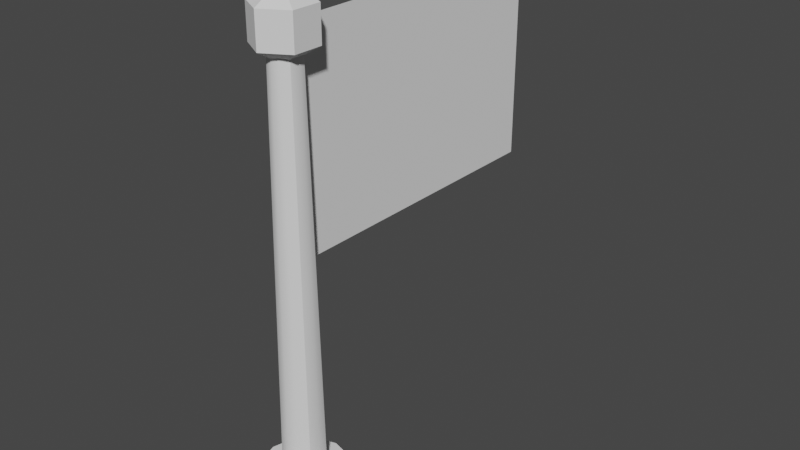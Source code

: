 # Source: flagpole.blend  (saved by Blender 3.4.6; exported with 4.5.12 LTS)
import bpy
from mathutils import Matrix  # noqa: F401  (used for matrix-valued properties, if any)

bpy.ops.wm.read_factory_settings(use_empty=True)
scene = bpy.context.scene
scene.name = 'Scene'

# ---- collections
col_collection = bpy.data.collections.new('Collection'); scene.collection.children.link(col_collection)

# ---- node groups
ng_auto_smooth = bpy.data.node_groups.new('Auto Smooth', 'GeometryNodeTree')
_s = ng_auto_smooth.interface.new_socket(name='Geometry', in_out='OUTPUT', socket_type='NodeSocketGeometry')
_s = ng_auto_smooth.interface.new_socket(name='Geometry', in_out='INPUT', socket_type='NodeSocketGeometry')
_s = ng_auto_smooth.interface.new_socket(name='Angle', in_out='INPUT', socket_type='NodeSocketFloat')
_s.subtype = 'ANGLE'
_s.min_value = 0.0
_s.max_value = 3.142
ng_auto_smooth.is_modifier = True
_N = ng_auto_smooth.nodes; _L = ng_auto_smooth.links
n0 = _N.new('NodeGroupOutput'); n0.name = 'Group Output'; n0.location = (480, -100)
n1 = _N.new('NodeGroupInput'); n1.name = 'Group Input'; n1.location = (-420, -300)
n2 = _N.new('NodeGroupInput'); n2.name = 'Group Input.001'; n2.location = (-60, -100)
n3 = _N.new('GeometryNodeSetShadeSmooth'); n3.name = 'Set Shade Smooth'; n3.location = (120, -100)
n3.domain = 'EDGE'
n4 = _N.new('GeometryNodeSetShadeSmooth'); n4.name = 'Set Shade Smooth.001'; n4.location = (300, -100)
n5 = _N.new('GeometryNodeInputMeshEdgeAngle'); n5.name = 'Edge Angle'; n5.location = (-420, -220)
n6 = _N.new('GeometryNodeInputEdgeSmooth'); n6.name = 'Is Edge Smooth'; n6.location = (-60, -160)
n7 = _N.new('GeometryNodeInputShadeSmooth'); n7.name = 'Is Face Smooth'; n7.location = (-240, -340)
n8 = _N.new('FunctionNodeBooleanMath'); n8.name = 'Boolean Math'; n8.location = (-60, -220)
n9 = _N.new('FunctionNodeCompare'); n9.name = 'Compare'; n9.location = (-240, -180)
n9.operation = 'LESS_EQUAL'
_L.new(n5.outputs[0], n9.inputs[0])
_L.new(n4.outputs[0], n0.inputs[0])
_L.new(n1.outputs[1], n9.inputs[1])
_L.new(n9.outputs[0], n8.inputs[0])
_L.new(n7.outputs[0], n8.inputs[1])
_L.new(n2.outputs[0], n3.inputs[0])
_L.new(n6.outputs[0], n3.inputs[1])
_L.new(n3.outputs[0], n4.inputs[0])
_L.new(n8.outputs[0], n3.inputs[2])
n0.is_active_output = True

# ---- world
world_world = bpy.data.worlds.new('World'); scene.world = world_world
world_world.use_nodes = True; world_world.node_tree.nodes.clear()
_N = world_world.node_tree.nodes; _L = world_world.node_tree.links
n0 = _N.new('ShaderNodeOutputWorld'); n0.name = 'World Output'; n0.location = (300, 300)
n1 = _N.new('ShaderNodeBackground'); n1.name = 'Background'; n1.location = (10, 300)
n1.inputs[0].default_value = (0.05088, 0.05088, 0.05088, 1.0)
_L.new(n1.outputs[0], n0.inputs[0])
n0.is_active_output = True
world_world.color = (0.05088, 0.05088, 0.05088)
world_world.use_sun_shadow = False
world_world.sun_shadow_jitter_overblur = 0.0

# ---- meshes
me_cylinder = bpy.data.meshes.new('Cylinder')
me_cylinder.from_pydata([(0.0, 0.2, 0.0), (0.0, 0.1386, 2.22), (0.12, 0.06928, 2.38), (6.785e-10, 0.1002, 0.3), (0.1, 0.1732, 0.0), (0.12, 0.06928, 2.22), (0.12, -0.06928, 2.38), (0.05011, 0.08679, 0.3), (0.12, -0.06928, 2.22), (0.1732, 0.1, 0.0), (0.08679, 0.05011, 0.3), (-2.235e-08, -0.1386, 2.38), (0.2, 0.0, 0.0), (-2.235e-08, -0.1386, 2.22), (0.1002, 0.0, 0.3), (0.1732, -0.1, 0.0), (0.0, 0.0, 2.46), (0.08679, -0.05011, 0.3), (-0.12, -0.06928, 2.38), (0.1, -0.1732, 0.0), (-0.12, -0.06928, 2.22), (0.05011, -0.08679, 0.3), (-0.12, 0.06928, 2.38), (0.0, -0.2, 0.0), (-0.12, 0.06928, 2.22), (4.47e-08, 0.1386, 2.38), (6.785e-10, -0.1002, 0.3), (-0.1, -0.1732, 0.0), (-0.05011, -0.08679, 0.3), (-0.1732, -0.1, 0.0), (-0.08679, -0.05011, 0.3), (-0.2, 0.0, 0.0), (-0.1002, 0.0, 0.3), (-0.1732, 0.1, 0.0), (-0.08679, 0.05011, 0.3), (-0.1, 0.1732, 0.0), (-0.05011, 0.08679, 0.3), (0.1, 0.1732, 0.3), (0.0, 0.2, 0.3), (0.1732, 0.1, 0.3), (0.2, 0.0, 0.3), (0.1732, -0.1, 0.3), (0.1, -0.1732, 0.3), (0.0, -0.2, 0.3), (-0.1, -0.1732, 0.3), (-0.1732, -0.1, 0.3), (-0.2, 0.0, 0.3), (-0.1732, 0.1, 0.3), (-0.1, 0.1732, 0.3), (0.03535, 0.06123, 2.187), (-0.06132, -0.0354, 2.181), (-0.07071, 0.0, 2.187), (0.03535, -0.06123, 2.187), (0.06132, 0.0354, 2.181), (0.07071, 0.0, 2.187), (-1.142e-08, -0.0708, 2.181), (-0.03535, -0.06123, 2.187), (-0.06132, 0.0354, 2.181), (-0.03535, 0.06123, 2.187), (0.06132, -0.0354, 2.181), (0.0, 0.0708, 2.181)], [], [(0, 38, 37, 4), (4, 37, 39, 9), (9, 39, 40, 12), (12, 40, 41, 15), (15, 41, 42, 19), (19, 42, 43, 23), (23, 43, 44, 27), (27, 44, 45, 29), (29, 45, 46, 31), (31, 46, 47, 33), (10, 7, 49, 53), (33, 47, 48, 35), (35, 48, 38, 0), (35, 0, 4, 9, 12, 15, 19, 23, 27, 29, 31, 33), (3, 7, 37, 38), (7, 10, 39, 37), (10, 14, 40, 39), (14, 17, 41, 40), (17, 21, 42, 41), (21, 26, 43, 42), (26, 28, 44, 43), (28, 30, 45, 44), (30, 32, 46, 45), (32, 34, 47, 46), (34, 36, 48, 47), (36, 3, 38, 48), (32, 30, 50, 51), (55, 26, 21, 52), (34, 32, 51, 57), (56, 28, 26, 55), (59, 17, 14, 54), (36, 34, 57, 58), (7, 3, 60, 49), (50, 30, 28, 56), (52, 21, 17, 59), (3, 36, 58, 60), (60, 1, 5, 53, 49), (1, 25, 2, 5), (25, 16, 2), (59, 54, 53, 5, 8), (5, 2, 6, 8), (2, 16, 6), (59, 8, 13, 55, 52), (8, 6, 11, 13), (6, 16, 11), (13, 20, 50, 56, 55), (13, 11, 18, 20), (11, 16, 18), (50, 20, 24, 57, 51), (20, 18, 22, 24), (18, 16, 22), (24, 1, 60, 58, 57), (24, 22, 25, 1), (22, 16, 25), (14, 10, 53, 54)])
me_cylinder.polygons.foreach_set('use_smooth', [1, 1, 1, 1, 1, 1, 1, 1, 1, 1, 1, 1, 1, 1, 1, 1, 1, 1, 1, 1, 1, 1, 1, 1, 1, 1, 1, 1, 1, 1, 1, 1, 1, 1, 1, 1, 0, 0, 0, 1, 0, 0, 0, 0, 0, 0, 0, 0, 0, 0, 0, 0, 0, 0, 1])
me_cylinder.polygons.foreach_set('material_index', [0, 0, 0, 0, 0, 0, 0, 0, 0, 0, 0, 0, 0, 0, 0, 0, 0, 0, 0, 0, 0, 0, 0, 0, 0, 0, 0, 0, 0, 0, 0, 0, 0, 0, 0, 0, 568, 568, 568, 0, 568, 568, 568, 568, 568, 568, 568, 568, 568, 568, 568, 568, 568, 568, 0])
_uv = me_cylinder.uv_layers.new(name='UVMap')
_uv.uv.foreach_set('vector', [1.0, 0.5, 1.0, 1.0, 0.9167, 1.0, 0.9167, 0.5, 0.9167, 0.5, 0.9167, 1.0, 0.8333, 1.0, 0.8333, 0.5, 0.8333, 0.5, 0.8333, 1.0, 0.75, 1.0, 0.75, 0.5, 0.75, 0.5, 0.75, 1.0, 0.6667, 1.0, 0.6667, 0.5, 0.6667, 0.5, 0.6667, 1.0, 0.5833, 1.0, 0.5833, 0.5, 0.5833, 0.5, 0.5833, 1.0, 0.5, 1.0, 0.5, 0.5, 0.5, 0.5, 0.5, 1.0, 0.4167, 1.0, 0.4167, 0.5, 0.4167, 0.5, 0.4167, 1.0, 0.3333, 1.0, 0.3333, 0.5, 0.3333, 0.5, 0.3333, 1.0, 0.25, 1.0, 0.25, 0.5, 0.25, 0.5, 0.25, 1.0, 0.1667, 1.0, 0.1667, 0.5, 0.3933, 0.3327, 0.3327, 0.3933, 0.3327, 0.3933, 0.3933, 0.3327, 0.1667, 0.5, 0.1667, 1.0, 0.08333, 1.0, 0.08333, 0.5, 0.08333, 0.5, 0.08333, 1.0, 7.451e-08, 1.0, 7.451e-08, 0.5, 0.63, 0.4578, 0.75, 0.49, 0.87, 0.4578, 0.9578, 0.37, 0.99, 0.25, 0.9578, 0.13, 0.87, 0.04215, 0.75, 0.01, 0.63, 0.04215, 0.5422, 0.13, 0.51, 0.25, 0.5422, 0.37, 0.25, 0.4155, 0.3327, 0.3933, 0.37, 0.4578, 0.25, 0.49, 0.3327, 0.3933, 0.3933, 0.3327, 0.4578, 0.37, 0.37, 0.4578, 0.3933, 0.3327, 0.4155, 0.25, 0.49, 0.25, 0.4578, 0.37, 0.4155, 0.25, 0.3933, 0.1673, 0.4578, 0.13, 0.49, 0.25, 0.3933, 0.1673, 0.3327, 0.1067, 0.37, 0.04215, 0.4578, 0.13, 0.3327, 0.1067, 0.25, 0.08454, 0.25, 0.01, 0.37, 0.04215, 0.25, 0.08454, 0.1673, 0.1067, 0.13, 0.04215, 0.25, 0.01, 0.1673, 0.1067, 0.1067, 0.1673, 0.04215, 0.13, 0.13, 0.04215, 0.1067, 0.1673, 0.08454, 0.25, 0.01, 0.25, 0.04215, 0.13, 0.08454, 0.25, 0.1067, 0.3327, 0.04215, 0.37, 0.01, 0.25, 0.1067, 0.3327, 0.1673, 0.3933, 0.13, 0.4578, 0.04215, 0.37, 0.1673, 0.3933, 0.25, 0.4155, 0.25, 0.49, 0.13, 0.4578, 0.08454, 0.25, 0.1067, 0.1673, 0.1067, 0.1673, 0.08454, 0.25, 0.25, 0.08454, 0.25, 0.08454, 0.3327, 0.1067, 0.3327, 0.1067, 0.1067, 0.3327, 0.08454, 0.25, 0.08454, 0.25, 0.1067, 0.3327, 0.1673, 0.1067, 0.1673, 0.1067, 0.25, 0.08454, 0.25, 0.08454, 0.3933, 0.1673, 0.3933, 0.1673, 0.4155, 0.25, 0.4155, 0.25, 0.1673, 0.3933, 0.1067, 0.3327, 0.1067, 0.3327, 0.1673, 0.3933, 0.3327, 0.3933, 0.25, 0.4155, 0.25, 0.4155, 0.3327, 0.3933, 0.1067, 0.1673, 0.1067, 0.1673, 0.1673, 0.1067, 0.1673, 0.1067, 0.3327, 0.1067, 0.3327, 0.1067, 0.3933, 0.1673, 0.3933, 0.1673, 0.25, 0.4155, 0.1673, 0.3933, 0.1673, 0.3933, 0.25, 0.4155, 0.6259, 0.1703, 0.6667, 0.3333, 0.5, 0.3333, 0.5408, 0.1703, 0.5833, 0.1964, 0.6667, 0.3333, 0.6667, 0.6667, 0.5, 0.6667, 0.5, 0.3333, 0.6667, 0.6667, 0.5833, 1.0, 0.5, 0.6667, 0.3933, 0.1673, 0.4155, 0.25, 0.5408, 0.1703, 0.5, 0.3333, 0.3333, 0.3333, 0.5, 0.3333, 0.5, 0.6667, 0.3333, 0.6667, 0.3333, 0.3333, 0.5, 0.6667, 0.4167, 1.0, 0.3333, 0.6667, 0.2926, 0.1703, 0.3333, 0.3333, 0.1667, 0.3333, 0.2074, 0.1703, 0.25, 0.1964, 0.3333, 0.3333, 0.3333, 0.6667, 0.1667, 0.6667, 0.1667, 0.3333, 0.3333, 0.6667, 0.25, 1.0, 0.1667, 0.6667, 0.1667, 0.3333, 0.0, 0.3333, 0.04075, 0.1703, 0.08333, 0.1964, 0.1259, 0.1703, 0.1667, 0.3333, 0.1667, 0.6667, 0.0, 0.6667, 0.0, 0.3333, 0.1667, 0.6667, 0.08333, 1.0, 0.0, 0.6667, 0.9592, 0.1703, 1.0, 0.3333, 0.8333, 0.3333, 0.8741, 0.1703, 0.9167, 0.1964, 1.0, 0.3333, 1.0, 0.6667, 0.8333, 0.6667, 0.8333, 0.3333, 1.0, 0.6667, 0.9167, 1.0, 0.8333, 0.6667, 0.8333, 0.3333, 0.6667, 0.3333, 0.7074, 0.1703, 0.75, 0.1964, 0.7926, 0.1703, 0.8333, 0.3333, 0.8333, 0.6667, 0.6667, 0.6667, 0.6667, 0.3333, 0.8333, 0.6667, 0.75, 1.0, 0.6667, 0.6667, 0.4155, 0.25, 0.3933, 0.3327, 0.3933, 0.3327, 0.4155, 0.25])
me_cylinder.update()
me_plane = bpy.data.meshes.new('Plane')
me_plane.from_pydata([(-3.464e-08, 0.0, 2.3), (4.085e-08, 0.0, 1.3), (-3.464e-08, 1.5, 2.3), (4.085e-08, 1.5, 1.3), (-3.464e-08, 1.35, 2.3), (-3.464e-08, 1.2, 2.3), (-3.464e-08, 1.05, 2.3), (-3.464e-08, 0.9, 2.3), (-3.464e-08, 0.75, 2.3), (-3.464e-08, 0.6, 2.3), (-3.464e-08, 0.45, 2.3), (-3.464e-08, 0.3, 2.3), (-3.464e-08, 0.15, 2.3), (4.085e-08, 0.15, 1.3), (4.085e-08, 0.3, 1.3), (4.085e-08, 0.45, 1.3), (4.085e-08, 0.6, 1.3), (4.085e-08, 0.75, 1.3), (4.085e-08, 0.9, 1.3), (4.085e-08, 1.05, 1.3), (4.085e-08, 1.2, 1.3), (4.085e-08, 1.35, 1.3), (-2.386e-08, 0.0, 2.157), (-1.307e-08, 0.0, 2.014), (-2.288e-09, 0.0, 1.871), (8.497e-09, 0.0, 1.729), (1.928e-08, 0.0, 1.586), (3.007e-08, 0.0, 1.443), (3.007e-08, 1.5, 1.443), (1.928e-08, 1.5, 1.586), (8.497e-09, 1.5, 1.729), (-2.288e-09, 1.5, 1.871), (-1.307e-08, 1.5, 2.014), (-2.386e-08, 1.5, 2.157), (3.007e-08, 0.15, 1.443), (1.928e-08, 0.15, 1.586), (8.497e-09, 0.15, 1.729), (-2.288e-09, 0.15, 1.871), (-1.307e-08, 0.15, 2.014), (-2.386e-08, 0.15, 2.157), (3.007e-08, 0.3, 1.443), (1.928e-08, 0.3, 1.586), (8.497e-09, 0.3, 1.729), (-2.288e-09, 0.3, 1.871), (-1.307e-08, 0.3, 2.014), (-2.386e-08, 0.3, 2.157), (3.007e-08, 0.45, 1.443), (1.928e-08, 0.45, 1.586), (8.497e-09, 0.45, 1.729), (-2.288e-09, 0.45, 1.871), (-1.307e-08, 0.45, 2.014), (-2.386e-08, 0.45, 2.157), (3.007e-08, 0.6, 1.443), (1.928e-08, 0.6, 1.586), (8.497e-09, 0.6, 1.729), (-2.288e-09, 0.6, 1.871), (-1.307e-08, 0.6, 2.014), (-2.386e-08, 0.6, 2.157), (3.007e-08, 0.75, 1.443), (1.928e-08, 0.75, 1.586), (8.497e-09, 0.75, 1.729), (-2.288e-09, 0.75, 1.871), (-1.307e-08, 0.75, 2.014), (-2.386e-08, 0.75, 2.157), (3.007e-08, 0.9, 1.443), (1.928e-08, 0.9, 1.586), (8.497e-09, 0.9, 1.729), (-2.288e-09, 0.9, 1.871), (-1.307e-08, 0.9, 2.014), (-2.386e-08, 0.9, 2.157), (3.007e-08, 1.05, 1.443), (1.928e-08, 1.05, 1.586), (8.497e-09, 1.05, 1.729), (-2.288e-09, 1.05, 1.871), (-1.307e-08, 1.05, 2.014), (-2.386e-08, 1.05, 2.157), (3.007e-08, 1.2, 1.443), (1.928e-08, 1.2, 1.586), (8.497e-09, 1.2, 1.729), (-2.288e-09, 1.2, 1.871), (-1.307e-08, 1.2, 2.014), (-2.386e-08, 1.2, 2.157), (3.007e-08, 1.35, 1.443), (1.928e-08, 1.35, 1.586), (8.497e-09, 1.35, 1.729), (-2.288e-09, 1.35, 1.871), (-1.307e-08, 1.35, 2.014), (-2.386e-08, 1.35, 2.157)], [], [(82, 21, 3, 28), (27, 1, 13, 34), (34, 13, 14, 40), (40, 14, 15, 46), (46, 15, 16, 52), (52, 16, 17, 58), (58, 17, 18, 64), (64, 18, 19, 70), (70, 19, 20, 76), (76, 20, 21, 82), (5, 81, 87, 4), (81, 80, 86, 87), (80, 79, 85, 86), (79, 78, 84, 85), (78, 77, 83, 84), (77, 76, 82, 83), (6, 75, 81, 5), (75, 74, 80, 81), (74, 73, 79, 80), (73, 72, 78, 79), (72, 71, 77, 78), (71, 70, 76, 77), (7, 69, 75, 6), (69, 68, 74, 75), (68, 67, 73, 74), (67, 66, 72, 73), (66, 65, 71, 72), (65, 64, 70, 71), (8, 63, 69, 7), (63, 62, 68, 69), (62, 61, 67, 68), (61, 60, 66, 67), (60, 59, 65, 66), (59, 58, 64, 65), (9, 57, 63, 8), (57, 56, 62, 63), (56, 55, 61, 62), (55, 54, 60, 61), (54, 53, 59, 60), (53, 52, 58, 59), (10, 51, 57, 9), (51, 50, 56, 57), (50, 49, 55, 56), (49, 48, 54, 55), (48, 47, 53, 54), (47, 46, 52, 53), (11, 45, 51, 10), (45, 44, 50, 51), (44, 43, 49, 50), (43, 42, 48, 49), (42, 41, 47, 48), (41, 40, 46, 47), (12, 39, 45, 11), (39, 38, 44, 45), (38, 37, 43, 44), (37, 36, 42, 43), (36, 35, 41, 42), (35, 34, 40, 41), (0, 22, 39, 12), (22, 23, 38, 39), (23, 24, 37, 38), (24, 25, 36, 37), (25, 26, 35, 36), (26, 27, 34, 35), (4, 87, 33, 2), (87, 86, 32, 33), (86, 85, 31, 32), (85, 84, 30, 31), (84, 83, 29, 30), (83, 82, 28, 29)])
_uv = me_plane.uv_layers.new(name='UVMap')
_uv.uv.foreach_set('vector', [0.8571, 0.9, 1.0, 0.9, 1.0, 1.0, 0.8571, 1.0, 0.8571, 0.0, 1.0, 0.0, 1.0, 0.1, 0.8571, 0.1, 0.8571, 0.1, 1.0, 0.1, 1.0, 0.2, 0.8571, 0.2, 0.8571, 0.2, 1.0, 0.2, 1.0, 0.3, 0.8571, 0.3, 0.8571, 0.3, 1.0, 0.3, 1.0, 0.4, 0.8571, 0.4, 0.8571, 0.4, 1.0, 0.4, 1.0, 0.5, 0.8571, 0.5, 0.8571, 0.5, 1.0, 0.5, 1.0, 0.6, 0.8571, 0.6, 0.8571, 0.6, 1.0, 0.6, 1.0, 0.7, 0.8571, 0.7, 0.8571, 0.7, 1.0, 0.7, 1.0, 0.8, 0.8571, 0.8, 0.8571, 0.8, 1.0, 0.8, 1.0, 0.9, 0.8571, 0.9, 0.0, 0.8, 0.1429, 0.8, 0.1429, 0.9, 0.0, 0.9, 0.1429, 0.8, 0.2857, 0.8, 0.2857, 0.9, 0.1429, 0.9, 0.2857, 0.8, 0.4286, 0.8, 0.4286, 0.9, 0.2857, 0.9, 0.4286, 0.8, 0.5714, 0.8, 0.5714, 0.9, 0.4286, 0.9, 0.5714, 0.8, 0.7143, 0.8, 0.7143, 0.9, 0.5714, 0.9, 0.7143, 0.8, 0.8571, 0.8, 0.8571, 0.9, 0.7143, 0.9, 0.0, 0.7, 0.1429, 0.7, 0.1429, 0.8, 0.0, 0.8, 0.1429, 0.7, 0.2857, 0.7, 0.2857, 0.8, 0.1429, 0.8, 0.2857, 0.7, 0.4286, 0.7, 0.4286, 0.8, 0.2857, 0.8, 0.4286, 0.7, 0.5714, 0.7, 0.5714, 0.8, 0.4286, 0.8, 0.5714, 0.7, 0.7143, 0.7, 0.7143, 0.8, 0.5714, 0.8, 0.7143, 0.7, 0.8571, 0.7, 0.8571, 0.8, 0.7143, 0.8, 0.0, 0.6, 0.1429, 0.6, 0.1429, 0.7, 0.0, 0.7, 0.1429, 0.6, 0.2857, 0.6, 0.2857, 0.7, 0.1429, 0.7, 0.2857, 0.6, 0.4286, 0.6, 0.4286, 0.7, 0.2857, 0.7, 0.4286, 0.6, 0.5714, 0.6, 0.5714, 0.7, 0.4286, 0.7, 0.5714, 0.6, 0.7143, 0.6, 0.7143, 0.7, 0.5714, 0.7, 0.7143, 0.6, 0.8571, 0.6, 0.8571, 0.7, 0.7143, 0.7, 0.0, 0.5, 0.1429, 0.5, 0.1429, 0.6, 0.0, 0.6, 0.1429, 0.5, 0.2857, 0.5, 0.2857, 0.6, 0.1429, 0.6, 0.2857, 0.5, 0.4286, 0.5, 0.4286, 0.6, 0.2857, 0.6, 0.4286, 0.5, 0.5714, 0.5, 0.5714, 0.6, 0.4286, 0.6, 0.5714, 0.5, 0.7143, 0.5, 0.7143, 0.6, 0.5714, 0.6, 0.7143, 0.5, 0.8571, 0.5, 0.8571, 0.6, 0.7143, 0.6, 0.0, 0.4, 0.1429, 0.4, 0.1429, 0.5, 0.0, 0.5, 0.1429, 0.4, 0.2857, 0.4, 0.2857, 0.5, 0.1429, 0.5, 0.2857, 0.4, 0.4286, 0.4, 0.4286, 0.5, 0.2857, 0.5, 0.4286, 0.4, 0.5714, 0.4, 0.5714, 0.5, 0.4286, 0.5, 0.5714, 0.4, 0.7143, 0.4, 0.7143, 0.5, 0.5714, 0.5, 0.7143, 0.4, 0.8571, 0.4, 0.8571, 0.5, 0.7143, 0.5, 0.0, 0.3, 0.1429, 0.3, 0.1429, 0.4, 0.0, 0.4, 0.1429, 0.3, 0.2857, 0.3, 0.2857, 0.4, 0.1429, 0.4, 0.2857, 0.3, 0.4286, 0.3, 0.4286, 0.4, 0.2857, 0.4, 0.4286, 0.3, 0.5714, 0.3, 0.5714, 0.4, 0.4286, 0.4, 0.5714, 0.3, 0.7143, 0.3, 0.7143, 0.4, 0.5714, 0.4, 0.7143, 0.3, 0.8571, 0.3, 0.8571, 0.4, 0.7143, 0.4, 0.0, 0.2, 0.1429, 0.2, 0.1429, 0.3, 0.0, 0.3, 0.1429, 0.2, 0.2857, 0.2, 0.2857, 0.3, 0.1429, 0.3, 0.2857, 0.2, 0.4286, 0.2, 0.4286, 0.3, 0.2857, 0.3, 0.4286, 0.2, 0.5714, 0.2, 0.5714, 0.3, 0.4286, 0.3, 0.5714, 0.2, 0.7143, 0.2, 0.7143, 0.3, 0.5714, 0.3, 0.7143, 0.2, 0.8571, 0.2, 0.8571, 0.3, 0.7143, 0.3, 0.0, 0.1, 0.1429, 0.1, 0.1429, 0.2, 0.0, 0.2, 0.1429, 0.1, 0.2857, 0.1, 0.2857, 0.2, 0.1429, 0.2, 0.2857, 0.1, 0.4286, 0.1, 0.4286, 0.2, 0.2857, 0.2, 0.4286, 0.1, 0.5714, 0.1, 0.5714, 0.2, 0.4286, 0.2, 0.5714, 0.1, 0.7143, 0.1, 0.7143, 0.2, 0.5714, 0.2, 0.7143, 0.1, 0.8571, 0.1, 0.8571, 0.2, 0.7143, 0.2, 0.0, 0.0, 0.1429, 0.0, 0.1429, 0.1, 0.0, 0.1, 0.1429, 0.0, 0.2857, 0.0, 0.2857, 0.1, 0.1429, 0.1, 0.2857, 0.0, 0.4286, 0.0, 0.4286, 0.1, 0.2857, 0.1, 0.4286, 0.0, 0.5714, 0.0, 0.5714, 0.1, 0.4286, 0.1, 0.5714, 0.0, 0.7143, 0.0, 0.7143, 0.1, 0.5714, 0.1, 0.7143, 0.0, 0.8571, 0.0, 0.8571, 0.1, 0.7143, 0.1, 0.0, 0.9, 0.1429, 0.9, 0.1429, 1.0, 0.0, 1.0, 0.1429, 0.9, 0.2857, 0.9, 0.2857, 1.0, 0.1429, 1.0, 0.2857, 0.9, 0.4286, 0.9, 0.4286, 1.0, 0.2857, 1.0, 0.4286, 0.9, 0.5714, 0.9, 0.5714, 1.0, 0.4286, 1.0, 0.5714, 0.9, 0.7143, 0.9, 0.7143, 1.0, 0.5714, 1.0, 0.7143, 0.9, 0.8571, 0.9, 0.8571, 1.0, 0.7143, 1.0])
me_plane.update()

# ---- objects
ob_pole = bpy.data.objects.new('Pole', me_cylinder)
ob_flag = bpy.data.objects.new('Flag', me_plane)

# ---- transforms, parenting, visibility, modifiers, constraints
ob_pole.location = (0.0, 0.0, 0.0)
_m = ob_pole.modifiers.new('Auto Smooth', 'NODES')
_m.node_group = ng_auto_smooth
_gi = [s.identifier for s in ng_auto_smooth.interface.items_tree if s.item_type == 'SOCKET' and s.in_out == 'INPUT']
_m[_gi[1]] = 0.5236  # Angle
ob_flag.location = (0.0, 0.0, 0.0)

# ---- collection membership
col_collection.objects.link(ob_pole)
col_collection.objects.link(ob_flag)

# ---- scene / render settings (as saved in the file)
scene.frame_start = 1; scene.frame_end = 250; scene.frame_set(1)
scene.render.engine = 'BLENDER_EEVEE_NEXT'
scene.cycles.sampling_pattern = 'TABULATED_SOBOL'
scene.cycles.use_light_tree = False
scene.view_settings.view_transform = 'Filmic'
bpy.context.view_layer.update()

# ---- added for rendering (the .blend has no active camera and no usable light): camera, sun
cam_auto = bpy.data.cameras.new('AutoCamera')
cam_auto.lens = 50.0
cam_auto.sensor_width = 36.0
cam_auto.clip_end = 1000.0
ob_auto_camera = bpy.data.objects.new('AutoCamera', cam_auto)
scene.collection.objects.link(ob_auto_camera)
ob_auto_camera.location = (2.7913, -2.69956, 3.46304)
ob_auto_camera.rotation_euler = (1.09748, -7.21219e-08, 0.694738)
scene.camera = ob_auto_camera
light_auto_sun = bpy.data.lights.new('AutoSun', 'SUN')
light_auto_sun.energy = 3.0
light_auto_sun.angle = 0.0523599
ob_auto_sun = bpy.data.objects.new('AutoSun', light_auto_sun)
scene.collection.objects.link(ob_auto_sun)
ob_auto_sun.rotation_euler = (0.872665, 0.174533, 0.523599)
bpy.context.view_layer.update()
